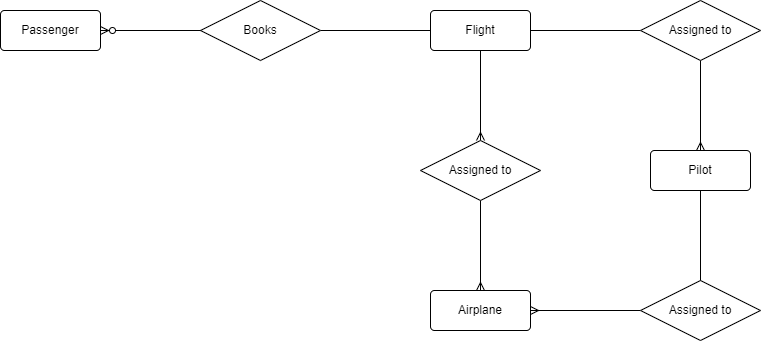

The diagram above was exported from draw.io. Its source (the exported page's mxGraphModel, read from the mxfile embedded in the PNG):
<mxGraphModel dx="868" dy="425" grid="0" gridSize="10" guides="1" tooltips="1" connect="1" arrows="1" fold="1" page="1" pageScale="1" pageWidth="827" pageHeight="1169" math="0" shadow="0">
  <root>
    <mxCell id="0" />
    <mxCell id="1" parent="0" />
    <mxCell id="66eH0iLOrP__9nrwDVHi-2" value="Passenger" style="rounded=1;arcSize=10;whiteSpace=wrap;html=1;align=center;" vertex="1" parent="1">
      <mxGeometry x="60" y="140" width="100" height="40" as="geometry" />
    </mxCell>
    <mxCell id="66eH0iLOrP__9nrwDVHi-18" value="" style="edgeStyle=orthogonalEdgeStyle;rounded=0;orthogonalLoop=1;jettySize=auto;html=1;startArrow=none;startFill=0;endArrow=none;endFill=0;" edge="1" parent="1" source="66eH0iLOrP__9nrwDVHi-6" target="66eH0iLOrP__9nrwDVHi-14">
      <mxGeometry relative="1" as="geometry" />
    </mxCell>
    <mxCell id="66eH0iLOrP__9nrwDVHi-20" value="" style="edgeStyle=orthogonalEdgeStyle;rounded=0;orthogonalLoop=1;jettySize=auto;html=1;startArrow=none;startFill=0;endArrow=ERmany;endFill=0;" edge="1" parent="1" source="66eH0iLOrP__9nrwDVHi-6" target="66eH0iLOrP__9nrwDVHi-15">
      <mxGeometry relative="1" as="geometry" />
    </mxCell>
    <mxCell id="66eH0iLOrP__9nrwDVHi-6" value="Flight" style="rounded=1;arcSize=10;whiteSpace=wrap;html=1;align=center;" vertex="1" parent="1">
      <mxGeometry x="490" y="140" width="100" height="40" as="geometry" />
    </mxCell>
    <mxCell id="66eH0iLOrP__9nrwDVHi-22" value="" style="edgeStyle=orthogonalEdgeStyle;rounded=0;orthogonalLoop=1;jettySize=auto;html=1;startArrow=ERmany;startFill=0;endArrow=none;endFill=0;" edge="1" parent="1" source="66eH0iLOrP__9nrwDVHi-7" target="66eH0iLOrP__9nrwDVHi-16">
      <mxGeometry relative="1" as="geometry" />
    </mxCell>
    <mxCell id="66eH0iLOrP__9nrwDVHi-7" value="Airplane" style="rounded=1;arcSize=10;whiteSpace=wrap;html=1;align=center;" vertex="1" parent="1">
      <mxGeometry x="490" y="420" width="100" height="40" as="geometry" />
    </mxCell>
    <mxCell id="66eH0iLOrP__9nrwDVHi-9" value="Pilot" style="rounded=1;arcSize=10;whiteSpace=wrap;html=1;align=center;" vertex="1" parent="1">
      <mxGeometry x="710" y="280" width="100" height="40" as="geometry" />
    </mxCell>
    <mxCell id="66eH0iLOrP__9nrwDVHi-17" value="" style="edgeStyle=orthogonalEdgeStyle;rounded=0;orthogonalLoop=1;jettySize=auto;html=1;startArrow=none;startFill=0;endArrow=none;endFill=0;" edge="1" parent="1" source="66eH0iLOrP__9nrwDVHi-12" target="66eH0iLOrP__9nrwDVHi-6">
      <mxGeometry relative="1" as="geometry" />
    </mxCell>
    <mxCell id="66eH0iLOrP__9nrwDVHi-12" value="Books" style="shape=rhombus;perimeter=rhombusPerimeter;whiteSpace=wrap;html=1;align=center;" vertex="1" parent="1">
      <mxGeometry x="260" y="130" width="120" height="60" as="geometry" />
    </mxCell>
    <mxCell id="66eH0iLOrP__9nrwDVHi-13" value="" style="edgeStyle=entityRelationEdgeStyle;fontSize=12;html=1;endArrow=ERzeroToMany;endFill=1;rounded=0;entryX=1;entryY=0.5;entryDx=0;entryDy=0;" edge="1" parent="1" target="66eH0iLOrP__9nrwDVHi-2">
      <mxGeometry width="100" height="100" relative="1" as="geometry">
        <mxPoint x="230" y="160" as="sourcePoint" />
        <mxPoint x="350" y="230" as="targetPoint" />
      </mxGeometry>
    </mxCell>
    <mxCell id="66eH0iLOrP__9nrwDVHi-19" value="" style="edgeStyle=orthogonalEdgeStyle;rounded=0;orthogonalLoop=1;jettySize=auto;html=1;startArrow=none;startFill=0;endArrow=ERmany;endFill=0;" edge="1" parent="1" source="66eH0iLOrP__9nrwDVHi-14" target="66eH0iLOrP__9nrwDVHi-9">
      <mxGeometry relative="1" as="geometry" />
    </mxCell>
    <mxCell id="66eH0iLOrP__9nrwDVHi-14" value="Assigned to" style="shape=rhombus;perimeter=rhombusPerimeter;whiteSpace=wrap;html=1;align=center;" vertex="1" parent="1">
      <mxGeometry x="700" y="130" width="120" height="60" as="geometry" />
    </mxCell>
    <mxCell id="66eH0iLOrP__9nrwDVHi-21" value="" style="edgeStyle=orthogonalEdgeStyle;rounded=0;orthogonalLoop=1;jettySize=auto;html=1;startArrow=none;startFill=0;endArrow=ERmany;endFill=0;" edge="1" parent="1" source="66eH0iLOrP__9nrwDVHi-15" target="66eH0iLOrP__9nrwDVHi-7">
      <mxGeometry relative="1" as="geometry" />
    </mxCell>
    <mxCell id="66eH0iLOrP__9nrwDVHi-15" value="Assigned to" style="shape=rhombus;perimeter=rhombusPerimeter;whiteSpace=wrap;html=1;align=center;" vertex="1" parent="1">
      <mxGeometry x="480" y="270" width="120" height="60" as="geometry" />
    </mxCell>
    <mxCell id="66eH0iLOrP__9nrwDVHi-23" value="" style="edgeStyle=orthogonalEdgeStyle;rounded=0;orthogonalLoop=1;jettySize=auto;html=1;startArrow=none;startFill=0;endArrow=none;endFill=0;" edge="1" parent="1" source="66eH0iLOrP__9nrwDVHi-16" target="66eH0iLOrP__9nrwDVHi-9">
      <mxGeometry relative="1" as="geometry" />
    </mxCell>
    <mxCell id="66eH0iLOrP__9nrwDVHi-16" value="Assigned to" style="shape=rhombus;perimeter=rhombusPerimeter;whiteSpace=wrap;html=1;align=center;" vertex="1" parent="1">
      <mxGeometry x="700" y="410" width="120" height="60" as="geometry" />
    </mxCell>
  </root>
</mxGraphModel>